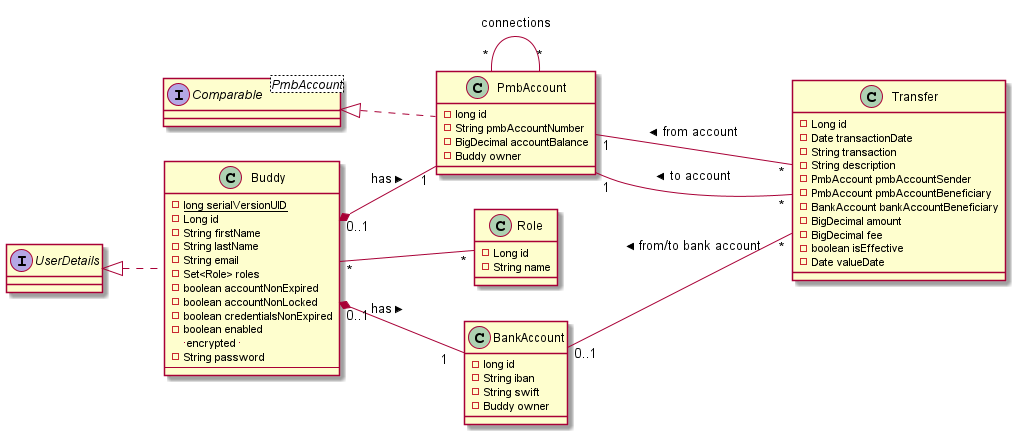

The diagram above was rendered by PlantUML. Its source (embedded in the PNG):
@startuml classDiagram
class Buddy{
-{static}long serialVersionUID
-Long id
-String firstName
-String lastName
-String email
-Set<Role> roles
-boolean accountNonExpired
-boolean accountNonLocked
-boolean credentialsNonExpired
-boolean enabled
    -- encrypted --
-String password
--
}
interface UserDetails {
}
UserDetails <|.. Buddy

class Role {
    -Long id
    -String name
}

Buddy "*" -- "*" Role

class PmbAccount {
    -long id
    -String pmbAccountNumber
    -BigDecimal accountBalance
    -Buddy owner
}
PmbAccount "*" -- "*" PmbAccount : connections
interface "Comparable<PmbAccount>" as Comparable_PmbAccount_ {
}
Comparable_PmbAccount_ <|.. PmbAccount
Left to right direction
Buddy "0..1  " *--  "1" PmbAccount : > has    

class BankAccount {
    -long id
    -String iban
    -String swift
    -Buddy owner
}
Buddy "0..1" *--  "1  " BankAccount : > has
 
class Transfer {
    -Long id
    -Date transactionDate
    -String transaction
    -String description
    -PmbAccount pmbAccountSender
    -PmbAccount pmbAccountBeneficiary
    -BankAccount bankAccountBeneficiary
    -BigDecimal amount
    -BigDecimal fee
    -boolean isEffective
    -Date valueDate
}

PmbAccount "1" --  "*" Transfer : < from account
PmbAccount "1" --  "*" Transfer : < to account
BankAccount "0..1  " --  "*" Transfer : < from/to bank account

@enduml